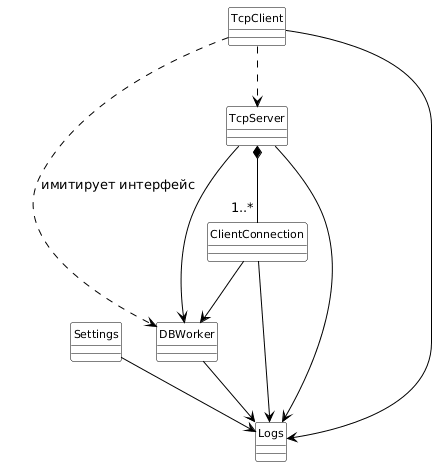

The diagram above was rendered by PlantUML. Its source (embedded in the PNG):
@startuml
hide circle
skinparam classAttributeIconSize 0
skinparam class {
    BackgroundColor white
    BorderColor black
    ArrowColor black
    FontSize 11
}

class Logs
class Settings
class DBWorker
class TcpClient
class TcpServer
class ClientConnection

Settings --> Logs
DBWorker --> Logs
TcpClient --> Logs
TcpServer --> Logs
ClientConnection --> Logs

TcpServer *-- "1..*" ClientConnection
TcpServer --> DBWorker
ClientConnection --> DBWorker

TcpClient ..> TcpServer
TcpClient ..> DBWorker : имитирует интерфейс
@enduml